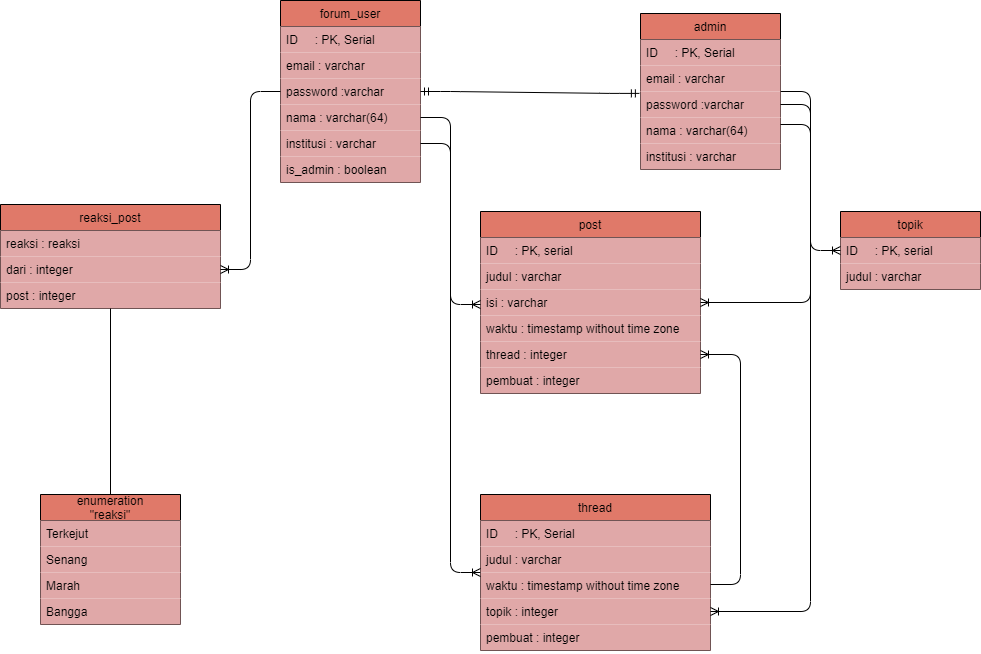

The diagram above was exported from draw.io. Its source (the exported page's mxGraphModel, read from the mxfile embedded in the PNG):
<mxGraphModel dx="1609" dy="436" grid="1" gridSize="10" guides="1" tooltips="1" connect="1" arrows="1" fold="1" page="1" pageScale="1" pageWidth="827" pageHeight="1169" math="0" shadow="0">
  <root>
    <mxCell id="0" />
    <mxCell id="1" parent="0" />
    <mxCell id="MBL-67LOlFDh6QEfgc9l-1" value="forum_user" style="swimlane;fontStyle=0;childLayout=stackLayout;horizontal=1;startSize=26;fillColor=#E07969;horizontalStack=0;resizeParent=1;resizeParentMax=0;resizeLast=0;collapsible=1;marginBottom=0;" parent="1" vertex="1">
      <mxGeometry x="-160" y="126" width="140" height="182" as="geometry" />
    </mxCell>
    <mxCell id="MBL-67LOlFDh6QEfgc9l-2" value="ID     : PK, Serial" style="text;strokeColor=none;fillColor=#E0A8A8;align=left;verticalAlign=top;spacingLeft=4;spacingRight=4;overflow=hidden;rotatable=0;points=[[0,0.5],[1,0.5]];portConstraint=eastwest;fontStyle=0" parent="MBL-67LOlFDh6QEfgc9l-1" vertex="1">
      <mxGeometry y="26" width="140" height="26" as="geometry" />
    </mxCell>
    <mxCell id="MBL-67LOlFDh6QEfgc9l-3" value="email : varchar            " style="text;strokeColor=none;fillColor=#E0A8A8;align=left;verticalAlign=top;spacingLeft=4;spacingRight=4;overflow=hidden;rotatable=0;points=[[0,0.5],[1,0.5]];portConstraint=eastwest;" parent="MBL-67LOlFDh6QEfgc9l-1" vertex="1">
      <mxGeometry y="52" width="140" height="26" as="geometry" />
    </mxCell>
    <mxCell id="MBL-67LOlFDh6QEfgc9l-5" value="password :varchar " style="text;strokeColor=none;fillColor=#E0A8A8;align=left;verticalAlign=top;spacingLeft=4;spacingRight=4;overflow=hidden;rotatable=0;points=[[0,0.5],[1,0.5]];portConstraint=eastwest;" parent="MBL-67LOlFDh6QEfgc9l-1" vertex="1">
      <mxGeometry y="78" width="140" height="26" as="geometry" />
    </mxCell>
    <mxCell id="MBL-67LOlFDh6QEfgc9l-6" value="nama : varchar(64)" style="text;strokeColor=none;fillColor=#E0A8A8;align=left;verticalAlign=top;spacingLeft=4;spacingRight=4;overflow=hidden;rotatable=0;points=[[0,0.5],[1,0.5]];portConstraint=eastwest;" parent="MBL-67LOlFDh6QEfgc9l-1" vertex="1">
      <mxGeometry y="104" width="140" height="26" as="geometry" />
    </mxCell>
    <mxCell id="xf650CJTKKBzC4g3pqhK-1" value="institusi : varchar" style="text;strokeColor=none;fillColor=#E0A8A8;align=left;verticalAlign=top;spacingLeft=4;spacingRight=4;overflow=hidden;rotatable=0;points=[[0,0.5],[1,0.5]];portConstraint=eastwest;" parent="MBL-67LOlFDh6QEfgc9l-1" vertex="1">
      <mxGeometry y="130" width="140" height="26" as="geometry" />
    </mxCell>
    <mxCell id="MBL-67LOlFDh6QEfgc9l-4" value="is_admin : boolean " style="text;strokeColor=none;fillColor=#E0A8A8;align=left;verticalAlign=top;spacingLeft=4;spacingRight=4;overflow=hidden;rotatable=0;points=[[0,0.5],[1,0.5]];portConstraint=eastwest;" parent="MBL-67LOlFDh6QEfgc9l-1" vertex="1">
      <mxGeometry y="156" width="140" height="26" as="geometry" />
    </mxCell>
    <mxCell id="xf650CJTKKBzC4g3pqhK-2" value="topik" style="swimlane;fontStyle=0;childLayout=stackLayout;horizontal=1;startSize=26;fillColor=#E07969;horizontalStack=0;resizeParent=1;resizeParentMax=0;resizeLast=0;collapsible=1;marginBottom=0;" parent="1" vertex="1">
      <mxGeometry x="400" y="337" width="140" height="78" as="geometry" />
    </mxCell>
    <mxCell id="xf650CJTKKBzC4g3pqhK-3" value="ID     : PK, serial" style="text;strokeColor=none;fillColor=#E0A8A8;align=left;verticalAlign=top;spacingLeft=4;spacingRight=4;overflow=hidden;rotatable=0;points=[[0,0.5],[1,0.5]];portConstraint=eastwest;" parent="xf650CJTKKBzC4g3pqhK-2" vertex="1">
      <mxGeometry y="26" width="140" height="26" as="geometry" />
    </mxCell>
    <mxCell id="xf650CJTKKBzC4g3pqhK-4" value="judul : varchar" style="text;strokeColor=none;fillColor=#E0A8A8;align=left;verticalAlign=top;spacingLeft=4;spacingRight=4;overflow=hidden;rotatable=0;points=[[0,0.5],[1,0.5]];portConstraint=eastwest;" parent="xf650CJTKKBzC4g3pqhK-2" vertex="1">
      <mxGeometry y="52" width="140" height="26" as="geometry" />
    </mxCell>
    <mxCell id="xf650CJTKKBzC4g3pqhK-6" value="admin" style="swimlane;fontStyle=0;childLayout=stackLayout;horizontal=1;startSize=26;fillColor=#E07969;horizontalStack=0;resizeParent=1;resizeParentMax=0;resizeLast=0;collapsible=1;marginBottom=0;" parent="1" vertex="1">
      <mxGeometry x="200" y="139" width="140" height="156" as="geometry" />
    </mxCell>
    <mxCell id="xf650CJTKKBzC4g3pqhK-7" value="ID     : PK, Serial" style="text;strokeColor=none;fillColor=#E0A8A8;align=left;verticalAlign=top;spacingLeft=4;spacingRight=4;overflow=hidden;rotatable=0;points=[[0,0.5],[1,0.5]];portConstraint=eastwest;fontStyle=0" parent="xf650CJTKKBzC4g3pqhK-6" vertex="1">
      <mxGeometry y="26" width="140" height="26" as="geometry" />
    </mxCell>
    <mxCell id="xf650CJTKKBzC4g3pqhK-8" value="email : varchar            " style="text;strokeColor=none;fillColor=#E0A8A8;align=left;verticalAlign=top;spacingLeft=4;spacingRight=4;overflow=hidden;rotatable=0;points=[[0,0.5],[1,0.5]];portConstraint=eastwest;" parent="xf650CJTKKBzC4g3pqhK-6" vertex="1">
      <mxGeometry y="52" width="140" height="26" as="geometry" />
    </mxCell>
    <mxCell id="xf650CJTKKBzC4g3pqhK-9" value="password :varchar " style="text;strokeColor=none;fillColor=#E0A8A8;align=left;verticalAlign=top;spacingLeft=4;spacingRight=4;overflow=hidden;rotatable=0;points=[[0,0.5],[1,0.5]];portConstraint=eastwest;" parent="xf650CJTKKBzC4g3pqhK-6" vertex="1">
      <mxGeometry y="78" width="140" height="26" as="geometry" />
    </mxCell>
    <mxCell id="xf650CJTKKBzC4g3pqhK-10" value="nama : varchar(64)" style="text;strokeColor=none;fillColor=#E0A8A8;align=left;verticalAlign=top;spacingLeft=4;spacingRight=4;overflow=hidden;rotatable=0;points=[[0,0.5],[1,0.5]];portConstraint=eastwest;" parent="xf650CJTKKBzC4g3pqhK-6" vertex="1">
      <mxGeometry y="104" width="140" height="26" as="geometry" />
    </mxCell>
    <mxCell id="xf650CJTKKBzC4g3pqhK-11" value="institusi : varchar" style="text;strokeColor=none;fillColor=#E0A8A8;align=left;verticalAlign=top;spacingLeft=4;spacingRight=4;overflow=hidden;rotatable=0;points=[[0,0.5],[1,0.5]];portConstraint=eastwest;" parent="xf650CJTKKBzC4g3pqhK-6" vertex="1">
      <mxGeometry y="130" width="140" height="26" as="geometry" />
    </mxCell>
    <mxCell id="xf650CJTKKBzC4g3pqhK-13" value="post" style="swimlane;fontStyle=0;childLayout=stackLayout;horizontal=1;startSize=26;fillColor=#E07969;horizontalStack=0;resizeParent=1;resizeParentMax=0;resizeLast=0;collapsible=1;marginBottom=0;" parent="1" vertex="1">
      <mxGeometry x="40" y="337" width="220" height="182" as="geometry" />
    </mxCell>
    <mxCell id="xf650CJTKKBzC4g3pqhK-14" value="ID     : PK, serial" style="text;strokeColor=none;fillColor=#E0A8A8;align=left;verticalAlign=top;spacingLeft=4;spacingRight=4;overflow=hidden;rotatable=0;points=[[0,0.5],[1,0.5]];portConstraint=eastwest;" parent="xf650CJTKKBzC4g3pqhK-13" vertex="1">
      <mxGeometry y="26" width="220" height="26" as="geometry" />
    </mxCell>
    <mxCell id="xf650CJTKKBzC4g3pqhK-15" value="judul : varchar" style="text;strokeColor=none;fillColor=#E0A8A8;align=left;verticalAlign=top;spacingLeft=4;spacingRight=4;overflow=hidden;rotatable=0;points=[[0,0.5],[1,0.5]];portConstraint=eastwest;" parent="xf650CJTKKBzC4g3pqhK-13" vertex="1">
      <mxGeometry y="52" width="220" height="26" as="geometry" />
    </mxCell>
    <mxCell id="xf650CJTKKBzC4g3pqhK-17" value="isi : varchar" style="text;strokeColor=none;fillColor=#E0A8A8;align=left;verticalAlign=top;spacingLeft=4;spacingRight=4;overflow=hidden;rotatable=0;points=[[0,0.5],[1,0.5]];portConstraint=eastwest;" parent="xf650CJTKKBzC4g3pqhK-13" vertex="1">
      <mxGeometry y="78" width="220" height="26" as="geometry" />
    </mxCell>
    <mxCell id="xf650CJTKKBzC4g3pqhK-18" value="waktu : timestamp without time zone" style="text;strokeColor=none;fillColor=#E0A8A8;align=left;verticalAlign=top;spacingLeft=4;spacingRight=4;overflow=hidden;rotatable=0;points=[[0,0.5],[1,0.5]];portConstraint=eastwest;" parent="xf650CJTKKBzC4g3pqhK-13" vertex="1">
      <mxGeometry y="104" width="220" height="26" as="geometry" />
    </mxCell>
    <mxCell id="xf650CJTKKBzC4g3pqhK-19" value="thread : integer&#10;" style="text;strokeColor=none;fillColor=#E0A8A8;align=left;verticalAlign=top;spacingLeft=4;spacingRight=4;overflow=hidden;rotatable=0;points=[[0,0.5],[1,0.5]];portConstraint=eastwest;" parent="xf650CJTKKBzC4g3pqhK-13" vertex="1">
      <mxGeometry y="130" width="220" height="26" as="geometry" />
    </mxCell>
    <mxCell id="xf650CJTKKBzC4g3pqhK-16" value="pembuat : integer" style="text;strokeColor=none;fillColor=#E0A8A8;align=left;verticalAlign=top;spacingLeft=4;spacingRight=4;overflow=hidden;rotatable=0;points=[[0,0.5],[1,0.5]];portConstraint=eastwest;" parent="xf650CJTKKBzC4g3pqhK-13" vertex="1">
      <mxGeometry y="156" width="220" height="26" as="geometry" />
    </mxCell>
    <mxCell id="xf650CJTKKBzC4g3pqhK-20" value="thread" style="swimlane;fontStyle=0;childLayout=stackLayout;horizontal=1;startSize=26;fillColor=#E07969;horizontalStack=0;resizeParent=1;resizeParentMax=0;resizeLast=0;collapsible=1;marginBottom=0;" parent="1" vertex="1">
      <mxGeometry x="40" y="620" width="230" height="156" as="geometry" />
    </mxCell>
    <mxCell id="xf650CJTKKBzC4g3pqhK-21" value="ID     : PK, Serial" style="text;strokeColor=none;fillColor=#E0A8A8;align=left;verticalAlign=top;spacingLeft=4;spacingRight=4;overflow=hidden;rotatable=0;points=[[0,0.5],[1,0.5]];portConstraint=eastwest;fontStyle=0" parent="xf650CJTKKBzC4g3pqhK-20" vertex="1">
      <mxGeometry y="26" width="230" height="26" as="geometry" />
    </mxCell>
    <mxCell id="xf650CJTKKBzC4g3pqhK-22" value="judul : varchar" style="text;strokeColor=none;fillColor=#E0A8A8;align=left;verticalAlign=top;spacingLeft=4;spacingRight=4;overflow=hidden;rotatable=0;points=[[0,0.5],[1,0.5]];portConstraint=eastwest;" parent="xf650CJTKKBzC4g3pqhK-20" vertex="1">
      <mxGeometry y="52" width="230" height="26" as="geometry" />
    </mxCell>
    <mxCell id="xf650CJTKKBzC4g3pqhK-23" value="waktu : timestamp without time zone" style="text;strokeColor=none;fillColor=#E0A8A8;align=left;verticalAlign=top;spacingLeft=4;spacingRight=4;overflow=hidden;rotatable=0;points=[[0,0.5],[1,0.5]];portConstraint=eastwest;" parent="xf650CJTKKBzC4g3pqhK-20" vertex="1">
      <mxGeometry y="78" width="230" height="26" as="geometry" />
    </mxCell>
    <mxCell id="xf650CJTKKBzC4g3pqhK-24" value="topik : integer" style="text;strokeColor=none;fillColor=#E0A8A8;align=left;verticalAlign=top;spacingLeft=4;spacingRight=4;overflow=hidden;rotatable=0;points=[[0,0.5],[1,0.5]];portConstraint=eastwest;" parent="xf650CJTKKBzC4g3pqhK-20" vertex="1">
      <mxGeometry y="104" width="230" height="26" as="geometry" />
    </mxCell>
    <mxCell id="xf650CJTKKBzC4g3pqhK-25" value="pembuat : integer" style="text;strokeColor=none;fillColor=#E0A8A8;align=left;verticalAlign=top;spacingLeft=4;spacingRight=4;overflow=hidden;rotatable=0;points=[[0,0.5],[1,0.5]];portConstraint=eastwest;" parent="xf650CJTKKBzC4g3pqhK-20" vertex="1">
      <mxGeometry y="130" width="230" height="26" as="geometry" />
    </mxCell>
    <mxCell id="xf650CJTKKBzC4g3pqhK-26" value="reaksi_post" style="swimlane;fontStyle=0;childLayout=stackLayout;horizontal=1;startSize=26;fillColor=#E07969;horizontalStack=0;resizeParent=1;resizeParentMax=0;resizeLast=0;collapsible=1;marginBottom=0;" parent="1" vertex="1">
      <mxGeometry x="-440" y="330" width="220" height="104" as="geometry" />
    </mxCell>
    <mxCell id="xf650CJTKKBzC4g3pqhK-27" value="reaksi : reaksi" style="text;strokeColor=none;fillColor=#E0A8A8;align=left;verticalAlign=top;spacingLeft=4;spacingRight=4;overflow=hidden;rotatable=0;points=[[0,0.5],[1,0.5]];portConstraint=eastwest;" parent="xf650CJTKKBzC4g3pqhK-26" vertex="1">
      <mxGeometry y="26" width="220" height="26" as="geometry" />
    </mxCell>
    <mxCell id="xf650CJTKKBzC4g3pqhK-28" value="dari : integer" style="text;strokeColor=none;fillColor=#E0A8A8;align=left;verticalAlign=top;spacingLeft=4;spacingRight=4;overflow=hidden;rotatable=0;points=[[0,0.5],[1,0.5]];portConstraint=eastwest;" parent="xf650CJTKKBzC4g3pqhK-26" vertex="1">
      <mxGeometry y="52" width="220" height="26" as="geometry" />
    </mxCell>
    <mxCell id="xf650CJTKKBzC4g3pqhK-29" value="post : integer" style="text;strokeColor=none;fillColor=#E0A8A8;align=left;verticalAlign=top;spacingLeft=4;spacingRight=4;overflow=hidden;rotatable=0;points=[[0,0.5],[1,0.5]];portConstraint=eastwest;" parent="xf650CJTKKBzC4g3pqhK-26" vertex="1">
      <mxGeometry y="78" width="220" height="26" as="geometry" />
    </mxCell>
    <mxCell id="xf650CJTKKBzC4g3pqhK-33" value="enumeration&#10;&quot;reaksi&quot;" style="swimlane;fontStyle=0;childLayout=stackLayout;horizontal=1;startSize=26;fillColor=#E07969;horizontalStack=0;resizeParent=1;resizeParentMax=0;resizeLast=0;collapsible=1;marginBottom=0;" parent="1" vertex="1">
      <mxGeometry x="-400" y="620" width="140" height="130" as="geometry" />
    </mxCell>
    <mxCell id="xf650CJTKKBzC4g3pqhK-34" value="Terkejut" style="text;strokeColor=none;fillColor=#E0A8A8;align=left;verticalAlign=top;spacingLeft=4;spacingRight=4;overflow=hidden;rotatable=0;points=[[0,0.5],[1,0.5]];portConstraint=eastwest;fontStyle=0" parent="xf650CJTKKBzC4g3pqhK-33" vertex="1">
      <mxGeometry y="26" width="140" height="26" as="geometry" />
    </mxCell>
    <mxCell id="xf650CJTKKBzC4g3pqhK-35" value="Senang" style="text;strokeColor=none;fillColor=#E0A8A8;align=left;verticalAlign=top;spacingLeft=4;spacingRight=4;overflow=hidden;rotatable=0;points=[[0,0.5],[1,0.5]];portConstraint=eastwest;" parent="xf650CJTKKBzC4g3pqhK-33" vertex="1">
      <mxGeometry y="52" width="140" height="26" as="geometry" />
    </mxCell>
    <mxCell id="xf650CJTKKBzC4g3pqhK-36" value="Marah" style="text;strokeColor=none;fillColor=#E0A8A8;align=left;verticalAlign=top;spacingLeft=4;spacingRight=4;overflow=hidden;rotatable=0;points=[[0,0.5],[1,0.5]];portConstraint=eastwest;" parent="xf650CJTKKBzC4g3pqhK-33" vertex="1">
      <mxGeometry y="78" width="140" height="26" as="geometry" />
    </mxCell>
    <mxCell id="xf650CJTKKBzC4g3pqhK-37" value="Bangga" style="text;strokeColor=none;fillColor=#E0A8A8;align=left;verticalAlign=top;spacingLeft=4;spacingRight=4;overflow=hidden;rotatable=0;points=[[0,0.5],[1,0.5]];portConstraint=eastwest;" parent="xf650CJTKKBzC4g3pqhK-33" vertex="1">
      <mxGeometry y="104" width="140" height="26" as="geometry" />
    </mxCell>
    <mxCell id="xf650CJTKKBzC4g3pqhK-39" value="" style="edgeStyle=entityRelationEdgeStyle;fontSize=12;html=1;endArrow=ERmandOne;startArrow=ERmandOne;exitX=1;exitY=0.5;exitDx=0;exitDy=0;entryX=-0.008;entryY=0.073;entryDx=0;entryDy=0;entryPerimeter=0;" parent="1" source="MBL-67LOlFDh6QEfgc9l-5" target="xf650CJTKKBzC4g3pqhK-9" edge="1">
      <mxGeometry width="100" height="100" relative="1" as="geometry">
        <mxPoint x="270" y="400" as="sourcePoint" />
        <mxPoint x="370" y="300" as="targetPoint" />
      </mxGeometry>
    </mxCell>
    <mxCell id="xf650CJTKKBzC4g3pqhK-40" value="" style="edgeStyle=entityRelationEdgeStyle;fontSize=12;html=1;endArrow=ERoneToMany;exitX=0;exitY=0.5;exitDx=0;exitDy=0;entryX=1;entryY=0.5;entryDx=0;entryDy=0;" parent="1" source="MBL-67LOlFDh6QEfgc9l-5" target="xf650CJTKKBzC4g3pqhK-28" edge="1">
      <mxGeometry width="100" height="100" relative="1" as="geometry">
        <mxPoint x="-110" y="270" as="sourcePoint" />
        <mxPoint x="-10" y="170" as="targetPoint" />
      </mxGeometry>
    </mxCell>
    <mxCell id="xf650CJTKKBzC4g3pqhK-45" value="" style="edgeStyle=entityRelationEdgeStyle;fontSize=12;html=1;endArrow=ERoneToMany;exitX=1;exitY=0.5;exitDx=0;exitDy=0;" parent="1" source="MBL-67LOlFDh6QEfgc9l-6" edge="1">
      <mxGeometry width="100" height="100" relative="1" as="geometry">
        <mxPoint x="-150" y="400" as="sourcePoint" />
        <mxPoint x="40" y="430" as="targetPoint" />
      </mxGeometry>
    </mxCell>
    <mxCell id="xf650CJTKKBzC4g3pqhK-46" value="" style="edgeStyle=entityRelationEdgeStyle;fontSize=12;html=1;endArrow=ERoneToMany;entryX=1;entryY=0.5;entryDx=0;entryDy=0;" parent="1" target="xf650CJTKKBzC4g3pqhK-17" edge="1">
      <mxGeometry width="100" height="100" relative="1" as="geometry">
        <mxPoint x="340" y="250" as="sourcePoint" />
        <mxPoint y="180" as="targetPoint" />
      </mxGeometry>
    </mxCell>
    <mxCell id="xf650CJTKKBzC4g3pqhK-47" value="" style="edgeStyle=entityRelationEdgeStyle;fontSize=12;html=1;endArrow=ERoneToMany;exitX=1;exitY=0.5;exitDx=0;exitDy=0;entryX=0;entryY=0.5;entryDx=0;entryDy=0;" parent="1" source="xf650CJTKKBzC4g3pqhK-1" target="xf650CJTKKBzC4g3pqhK-20" edge="1">
      <mxGeometry width="100" height="100" relative="1" as="geometry">
        <mxPoint x="-80" y="440" as="sourcePoint" />
        <mxPoint x="20" y="340" as="targetPoint" />
      </mxGeometry>
    </mxCell>
    <mxCell id="xf650CJTKKBzC4g3pqhK-48" value="" style="edgeStyle=entityRelationEdgeStyle;fontSize=12;html=1;endArrow=ERoneToMany;entryX=1;entryY=0.5;entryDx=0;entryDy=0;" parent="1" target="xf650CJTKKBzC4g3pqhK-19" edge="1">
      <mxGeometry width="100" height="100" relative="1" as="geometry">
        <mxPoint x="270" y="710" as="sourcePoint" />
        <mxPoint x="120" y="410" as="targetPoint" />
      </mxGeometry>
    </mxCell>
    <mxCell id="xf650CJTKKBzC4g3pqhK-49" value="" style="edgeStyle=entityRelationEdgeStyle;fontSize=12;html=1;endArrow=ERoneToMany;entryX=1;entryY=0.5;entryDx=0;entryDy=0;" parent="1" target="xf650CJTKKBzC4g3pqhK-24" edge="1">
      <mxGeometry width="100" height="100" relative="1" as="geometry">
        <mxPoint x="340" y="230" as="sourcePoint" />
        <mxPoint x="270" y="340" as="targetPoint" />
      </mxGeometry>
    </mxCell>
    <mxCell id="xf650CJTKKBzC4g3pqhK-50" value="" style="edgeStyle=entityRelationEdgeStyle;fontSize=12;html=1;endArrow=ERoneToMany;exitX=1;exitY=0.5;exitDx=0;exitDy=0;entryX=0;entryY=0.5;entryDx=0;entryDy=0;" parent="1" source="xf650CJTKKBzC4g3pqhK-6" target="xf650CJTKKBzC4g3pqhK-2" edge="1">
      <mxGeometry width="100" height="100" relative="1" as="geometry">
        <mxPoint x="-10" y="490" as="sourcePoint" />
        <mxPoint x="90" y="390" as="targetPoint" />
      </mxGeometry>
    </mxCell>
    <mxCell id="xf650CJTKKBzC4g3pqhK-51" value="" style="endArrow=none;html=1;rounded=0;exitX=0.5;exitY=1;exitDx=0;exitDy=0;entryX=0.5;entryY=0;entryDx=0;entryDy=0;" parent="1" source="xf650CJTKKBzC4g3pqhK-26" target="xf650CJTKKBzC4g3pqhK-33" edge="1">
      <mxGeometry relative="1" as="geometry">
        <mxPoint x="-140" y="440" as="sourcePoint" />
        <mxPoint x="20" y="440" as="targetPoint" />
      </mxGeometry>
    </mxCell>
  </root>
</mxGraphModel>